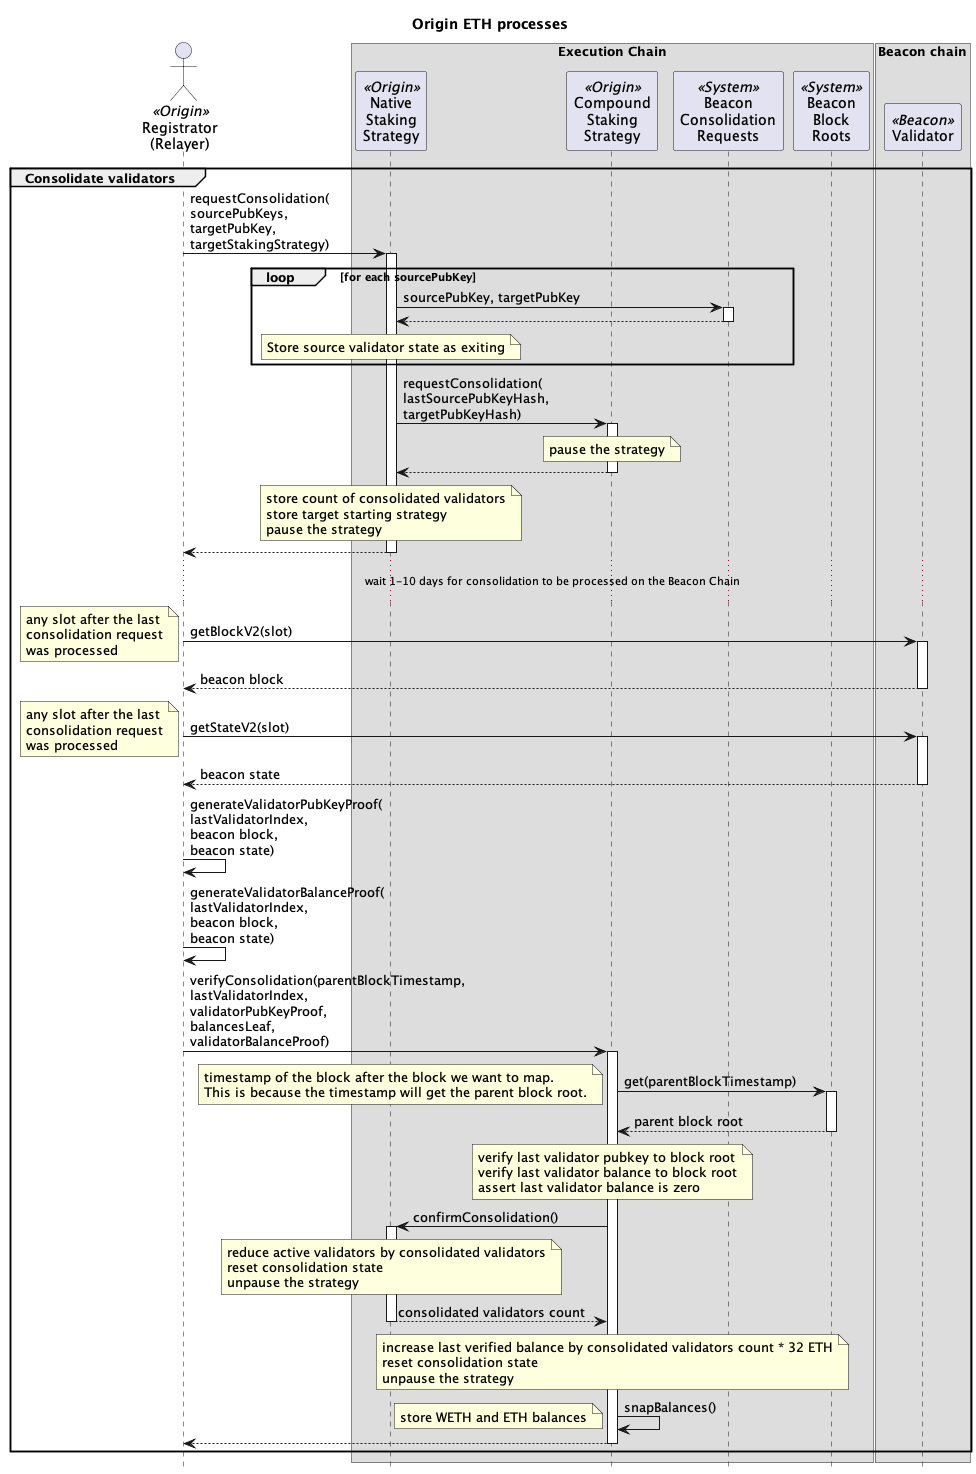

The diagram above was rendered by PlantUML. Its source (embedded in the PNG):
@startuml

skinparam tabSize 2
hide footbox

title "Origin ETH processes"

' actor "Anyone" as sender
' actor "Block\nBuilder\n(MEV)" as mev
actor "Registrator\n(Relayer)" as reg <<Origin>>
' actor "Strategist\n(2/8 Safe)" as strategist <<Origin>>
' actor "Governor\n(Timelock)" as gov <<Origin>>
' actor "Treasury" as treasury <<Origin>>
' participant "API" as api <<P2P>>
' actor "Operators" as ssvOp <<SSV>>

box "Execution Chain"
' participant "Harvester" as harv <<Origin>>
' participant "Dripper" as drip <<Origin>>
' participant "Vault" as vault <<Origin>>
participant "Native\nStaking\nStrategy" as nativeStrat <<Origin>>
participant "Compound\nStaking\nStrategy" as compStrat <<Origin>>
' participant "Fee\nAccumulator" as feeAccum <<Origin>>
' participant "SSV Network" as ssvNet <<SSV>>
' participant "Token" as ssv <<SSV>>
' participant "WETH" as weth <<Wrapped ETH>>
' participant "Beacon\nOracle" as bo <<Origin>>
' participant "Beacon\nDeposit\nContract" as dep <<System>>
participant "Beacon\nConsolidation\nRequests" as consol <<System>>
participant "Beacon\nBlock\nRoots" as roots <<System>>
end box

box "Beacon chain"
participant "Validator" as val <<Beacon>>
end box


group Consolidate validators

reg -> nativeStrat: requestConsolidation(\nsourcePubKeys,\ntargetPubKey,\ntargetStakingStrategy)
activate nativeStrat

loop for each sourcePubKey
    nativeStrat -> consol : sourcePubKey, targetPubKey
    activate consol
    return
    note over nativeStrat: Store source validator state as exiting
end

nativeStrat -> compStrat : requestConsolidation(\nlastSourcePubKeyHash,\ntargetPubKeyHash)
activate compStrat
note over compStrat: pause the strategy
return

note over nativeStrat
store count of consolidated validators
store target starting strategy
pause the strategy
end note

return

... wait 1-10 days for consolidation to be processed on the Beacon Chain ...

reg -> val : getBlockV2(slot)
note left : any slot after the last\nconsolidation request\nwas processed
activate val
return beacon block

reg -> val : getStateV2(slot)
note left : any slot after the last\nconsolidation request\nwas processed
activate val
return beacon state

reg -> reg : generateValidatorPubKeyProof(\nlastValidatorIndex,\nbeacon block,\nbeacon state)
reg -> reg : generateValidatorBalanceProof(\nlastValidatorIndex,\nbeacon block,\nbeacon state)

reg -> compStrat : verifyConsolidation(parentBlockTimestamp,\nlastValidatorIndex,\nvalidatorPubKeyProof,\nbalancesLeaf,\nvalidatorBalanceProof)
activate compStrat

compStrat -> roots : get(parentBlockTimestamp)
note left
timestamp of the block after the block we want to map.
This is because the timestamp will get the parent block root.
end note
activate roots
return parent block root

note over compStrat
verify last validator pubkey to block root
verify last validator balance to block root
assert last validator balance is zero
end note

compStrat -> nativeStrat : confirmConsolidation()
activate nativeStrat
note over nativeStrat
reduce active validators by consolidated validators
reset consolidation state
unpause the strategy
end note
return consolidated validators count
note over compStrat
increase last verified balance by consolidated validators count * 32 ETH
reset consolidation state
unpause the strategy
end note

compStrat -> compStrat : snapBalances()
note left : store WETH and ETH balances
return

end group

' group Governor initializes the Native Staking Strategy

' gov -> compStrat : initialize()
' activate compStrat
' compStrat -> ssv : approve(\nSSV Network,\namount)
' activate ssv
' note right : Native Staking Strategy approves\nSSV Network to spend\nSSV tokens
' return
' compStrat -> ssvNet : setFeeRecipientAddress(\nFeeAccumulator)
' activate ssvNet
' note right : set FeeAccumulator\nto receive MEV rewards
' return
' return

' gov -> ssv : transfer(\nfrom\nto\namount)
' activate ssv
' note right : transfer SSV tokens\nfrom Governor\nto Native Staking Strategy
' return

' end group

' group Registrator creates a new SSV validator

' reg -> api: POST\neth/staking/ssv/request/create\nuuid,\nvalidatorsCount,\ntype,\nwithdrawalAddress,\nfeeRecipientAddress,\nssvOwnerAddress,\noperationPeriodInDays,\namountPerValidator,\nwithdrawalCredentialsType
' activate api
' note right
' withdrawalAddress is Native Staking Strategy
' feeRecipientAddress is FeeAccumulator contract
' ssvOwnerAddress is Native Staking Strategy
' type is with-encrypt-key
' ecdhPublicKey public key for encrypting the validator keys
' operationPeriodInDays is 0 if not the first validator in the cluster
' amountPerValidator 1 ETH in Gwei to limit front-run deposits
' withdrawalCredentialsType 0x02 for compounding validators
' end note
' api -> api: private key
' note right : generate a validator private key
' api -> api: split(key)
' note right : splits validator key into multiple KeyShares
' return

' reg -> api: GET\neth/staking/ssv/request/status/uuid
' activate api
' return status,\npubkey\nvalidatorRegistration,\nshareData
' note right : validatorRegistration contains the operatorIds and cluster details

' reg -> compStrat : registerSsvValidators(\npublicKeys[],\noperatorIds,\nsharesData[],\nssvAmount,\ncluster)
' activate compStrat
' note right
' cluster data:
' The number of validators in the cluster
' The index of network fees related to this cluster
' The last index calculated for the cluster
' Flag indicating whether the cluster is active
' The SSV balance of the cluster
' end note
' compStrat -> ssvNet : bulkRegisterValidator(\npublicKeys[],\noperatorIds,\nsharesData[],\nssvAmount,\ncluster)
' activate ssvNet
' ssvNet -> ssv : transferFrom(\nfrom\nto\namount)
' activate ssv
' note right: for the first validator\ntransfer SSV tokens\nfrom NodeDelegator\nto SSV Network
' return
' return
' return

' end group

' ... 20 minutes ...

' group Deposit to a new SSV validator

' reg -> api: GET\neth/staking/ssv/request/deposit-data/uuid
' activate api
' return status,\ndepositData
' note right : depositData contains the signature and deposit root

' reg -> compStrat : stakeEth(\npubkey,\nsignature,\ndeposit root,\namountGwei)
' activate compStrat
' compStrat -> weth : withdraw(amountGwei * 1 Gwei)
' activate weth
' note right : WETH burned for ETH
' return ETH

' compStrat -> dep : deposit(\npubkey,\nwithdrawal_credentials,\nsignature,\ndeposit root)
' activate dep
' note left
' ETH from Native Staking Strategy is sent to Beacon Deposit.
' Withdrawal credential is the Native Staking Strategy
' end note
' return

' note over compStrat
' store deposit pubKeyHash, amountGwei, blockNumber and depositRoot
' end note

' return

' ... Beacon chain slot created for the block ...

' note over val : Pending deposit added\nBeaconBlock.state.PendingDeposits[index]

' ... 13 minutes to many days depending on the deposit queue ...

' note over val
' Validator registered in
' BeaconBlock.state.validators[validatorIndex]
' Validator balance created in
' BeaconBlock.state.balances[balanceIndex]
' end note

' ... four validators are activated each epoch from the Validator Queue (1-10 days) ...

' note over val
' Validator pending activation
' Will activate when another 31 ETH is deposited
' end note
' end group

' group Deposit more to existing validator

' reg -> api: POST\neth/staking/direct/increment-request/create\nuuid\npubkeys,amountPerValidator,withdrawalAddress
' activate api
' note right: amountPerValidator is in Gwei
' return 

' reg -> api: GET\neth/staking/eth/staking/increment-request/status/uuid
' activate api
' return status,\ndepositData
' note right : depositData contains the signature and deposit root

' reg -> compStrat : stakeEth(\npubkey,\nsignature,\ndeposit root,\namountGwei)
' activate compStrat
' compStrat -> weth : withdraw(amountGwei * 1 Gwei)
' activate weth
' note right : WETH burned for ETH
' return ETH

' compStrat -> dep : deposit(\npubkey,\nwithdrawal_credentials,\nsignature,\ndeposit root)
' activate dep
' note left
' ETH from Native Staking Strategy is sent to Beacon Deposit.
' Withdrawal credential is the Native Staking Strategy
' end note
' return

' note over compStrat
' store deposit pubKeyHash, amountGwei, blockNumber and depositRoot
' end note
' return

' ... Beacon chain slot created for the block ...

' note over val : Pending deposit added\nBeaconBlock.state.PendingDeposits[index]

' ... 13 minutes to many days depending on the deposit queue ...

' note over val: Validator balance updated\nBeaconBlock.state.balances[balanceIndex]

' ... end of the epoch ...

' note over val: Validator activated if >= 32 ETH

' end group

' group Verify validator deposit

' sender -> val : getBlockV2(slot)
' note left : slot the deposit was\ncreated on the execution layer
' activate val
' return beacon block

' sender -> val : getStateV2(slot)
' note left : slot the deposit was\ncreated on the execution layer
' activate val
' return beacon state

' sender -> sender : generateSlotProof(\nslot,\nbeacon block)
' sender -> sender : generateBlockProof(\nblock number,\nbeacon block,\nbeacon state)

' ' map block number to slot in Beacon Oracle
' sender -> bo : verifySlot(\nnextBlockTimestamp,\nblockNumber,\nslot,\nslot proof,\nblock proof)
' activate bo
' bo -> roots : get(timestamp)
' note left
' timestamp of the block after the block we want to map.
' This is because the timestamp will get the parent block root.
' end note
' activate roots
' return parent block root
' note over bo
' verify slot proof to block root
' verify block number proof to block root
' store map of block to slot
' end note
' return

' sender -> val : getBlockV2(slot)
' note left : slot after the deposit was processed
' activate val
' return beacon block

' sender -> val : getStateV2(slot)
' note left : slot after the deposit was processed
' activate val
' return beacon state

' sender -> sender : generateValidatorPubKeyProof(\nvalidator index,\nbeacon block,\nbeacon state)
' sender -> sender : generateFirstPendingDepositSlotProof(\nbeacon block,\nbeacon state)

' sender -> compStrat : verifyDeposit(\ndepositDataRoot,\nparentBlockTimestamp,\nmappedBlockNumber,\nvalidatorIndex,\nfirstPendingDepositSlot,\nvalidatorPubKeyProof,\nfirstPendingDepositSlotProof)
' activate compStrat

' note over compStrat : deposit needs to be before\nor at the mapped block number

' compStrat -> bo : slotToBlock(\nmappedBlockNumber)
' note left : map the block number to a slot
' activate bo
' return slot

' note over compStrat : Check the mapped slot is\nbefore the first pending deposit slot

' compStrat -> roots : get(timestamp)
' note left
' timestamp of the block after the block we want to verify.
' This is because the timestamp will get the parent block root.
' end note
' activate roots
' return parent block root

' note over compStrat
' verify the pub key hash saved with the deposit is for the validator index
' verify the slot of the first pending deposit is after the deposit was processed
' remove the deposit
' add validator to active validators if not already
' end note

' end group

' group Update balances

' sender -> compStrat : snapBalances()
' activate compStrat
' compStrat -> roots : get(block timestamp)
' activate roots
' return parent block root
' note over compStrat
' store WETH and ETH balances
' against the parent block root
' store timestamp of snap
' end note
' return

' sender -> val : getBlockV2(slot)
' note left : slot of the first pending deposit\nwhen the balance snap was taken
' activate val
' return beacon block

' sender -> val : getStateV2(slot)
' note left : slot of the first pending deposit\nwhen the balance snap was taken
' activate val
' return beacon state

' sender -> sender : generateSlotProof(\nfirst pending deposit slot,\nbeacon block)
' sender -> sender : generateBlockProof(\nfirst pending deposit block number,\nbeacon block,\nbeacon state)

' ' map block number to slot in Beacon Oracle
' sender -> bo : verifySlot(\nnextBlockTimestamp,\nblockNumber,\nslot,\nslot proof,\nblock proof)
' note left : verify slot to block number\nof the first pending deposit\nwhen the balance snap was taken
' activate bo
' bo -> roots : get(timestamp)
' note left
' timestamp of the block after the block we want to map.
' This is because the timestamp will get the parent block root.
' end note
' activate roots
' return parent block root
' note over bo
' verify slot proof to block root
' verify block number proof to block root
' store map of block to slot
' end note
' return

' sender -> val : getBlockV2(slot)
' note left : slot before snapBalances was taken
' activate val
' return beacon block

' sender -> val : getStateV2(slot)
' note left : slot before snapBalances was taken
' activate val
' return beacon state

' sender -> sender : generateFirstPendingDepositProof(\nbeacon block,\nbeacon state)
' note left : proof against beacon block root
' sender -> sender : generateValidatorBalanceContainerProof(\nbeacon block,\nbeacon state)
' note left : proof against beacon block root
' loop active validator indexes
' sender -> sender : generateValidatorBalanceProof(\nvalidator index,\nbeacon block,\nbeacon state)
' note left: proof against root of\nbeaconBlock.state.balances
' end

' sender -> compStrat : verifyBalances(\nblockRoot,\nfirstPendingDepositSlot,\nfirstPendingDepositSlotProof,\nbalancesContainerRoot,\nvalidatorContainerProof,\nvalidatorBalanceLeaves[],\validatorBalanceProofs[])
' activate compStrat

' note over compStrat
'     verify the first pending deposit slot proof against the block root
' end note

' compStrat -> bo : slotToBlock(firstPendingDepositSlot)
' activate bo
' return block number of the first pending deposit

' loop strategy deposits
' note over compStrat
' Check the first pending deposit block number
' is before the block number of the deposit.
' add to total deposits
' end note
' end

' note over compStrat
'     verify balances container proof against the snapped block root
' end note

' loop active validator indexes
'     note over compStrat
'         verify validator balance proof against the balances container root using the validator index
'         decode the validator balance from the balance leaf
'         total validator balances
'     end note
'     alt if balance is zero
'         note over compStrat
'             remove from active validators
'         end note
'     end
' end
' note over compStrat
'     store strategy balance =
'         ETH balance from snap +
'         WETH balance from snap +
'         total deposits +
'         total validator balances
' end note

' return

' end group

' group Registrator deposits more SSV to SSV cluster

' strategist -> ssv : transfer(\nto\namount)
' activate ssv
' note right : transfer SSV tokens\nfrom Treasury\nto Native Staking Strategy
' return

' group SSV ClusterScanner
' reg -> ssvNet : getPastEvents(filter)
' activate ssvNet
' note right : get all events where the ownerAddress\nis the Native Staking Strategy
' return events

' reg -> reg : getCluster(events):\n cluster
' note right
' cluster data:
'   validatorCount
'   networkFeeIndex
'   index
'   active
'   balance
' end note
' end group

' strategist -> compStrat : depositSSV(\noperatorIds,\namount,\ncluster)
' activate compStrat
' compStrat -> ssvNet : deposit(\nclusterOwner,\noperatorIds,\namount,\ncluster)
' activate ssvNet
' note right
' clusterOwner is Native Staking Strategy
' operatorIds are the SSV Operators
' amount of SSV tokens
' end note
' ssvNet -> ssv : transferFrom(\nfrom\nto\namount)
' activate ssv
' note right: transfer SSV tokens\nfrom Native Staking Strategy\nto SSV Network
' return
' return
' return
' end group

' group Consensus Rewards

' note over val
' attesting to blocks
' participating in sync committees
' end note
' val -> val : ETH

' ... swept every 8-10 days ...

' note over val : partial withdraw of excess ETH\nfrom validator to the Native Staking Strategy
' val -> compStrat : ETH

' note over compStrat : Native Staking Strategy's\nWETH balance does not change

' end group

' group Registrator full withdraw from validator

' reg -> compStrat : exitSsvValidator(\npublicKey\noperatorIds)
' activate compStrat
' compStrat -> ssvNet : exitValidator(\npublicKey\noperatorIds)
' activate ssvNet
' return
' return

' ssvOp -> ssvOp : sign(\npk,\nexit message)
' note right : voluntary exit message signed by the validator private key
' ssvOp -> val : signed voluntary exit message
' activate val
' return

' ... wait until validator has exited.\nmin four epochs (~25 min), currently 1.5 hours but can take a number of days depending on the number of validators in the exit queue ...

' reg -> compStrat : removeSsvValidator(\npublicKey,\noperatorIds,\ncluster)
' activate compStrat
' compStrat -> ssvNet : removeValidator(\npublicKey\noperatorIds,\ncluster)
' activate ssvNet
' note right : stop paying SSV to Operators\n and reduce required SSV collateral
' return
' return

' ... wait for the validator to be swept on the Beacon chain\ncurrent time is every 8.5 days ...

' val -> compStrat : ETH
' note left : transfer staked ETH and rewards\nfrom Beacon Deposit\nto Native Staking Strategy

' note over compStrat : Native Staking Strategy's\nWETH balance does not change

' end group

' group Execution Rewards

' mev -> feeAccum : ETH
' note right : MEV rewards

' sender -> compStrat : ETH
' note right : tx priority fees

' note over compStrat : Native Staking Strategy's WETH balance\ndoes not change from either

' end group

' group Registrator does accounting of consensus rewards and validator withdrawals

' reg -> compStrat : doAccounting()
' activate compStrat

' note over compStrat
' ETH received since last accounting = current ETH balance - previous consensus rewards
' validator withdrawals = ETH received / 32 ETH
' end note

' compStrat -> weth : deposit(\nwithdrawn ETH)
' activate weth
' note left : convert ETH from full withdrawals to WETH
' return

' compStrat -> weth : transfer(\nvault,\nwithdrawn ETH)
' activate weth
' note left : transfer withdrawn WETH\nfrom Native Staking Strategy\nto OETH Vault
' return

' note over compStrat
' Add remaining ETH to consensus rewards.
' ETH from consensus rewards stays in the Native Staking Strategy.
' end note

' return accounting valid flag

' end group

' group Harvester collects ETH rewards

' sender -> harv : harvestAndTransfer(\nstrategy)
' activate harv
' harv -> compStrat : collectRewardTokens()
' activate compStrat

' compStrat -> feeAccum : collect()
' activate feeAccum
' feeAccum -> compStrat : ETH
' note right : send all execution rewards in the FeeAccumulator\nto the Native Staking Stragegy
' return execution rewards

' note over compStrat : total rewards = execution rewards + consensus rewards

' note over compStrat : reset consensus rewards to zero

' compStrat -> weth : deposit(\ntotal rewards)
' activate weth
' note left : convert ETH rewards to WETH
' return

' compStrat -> weth : transfer(\nHarvester,\ntotal ETH rewards)
' activate weth
' note left : transfer rewards as WETH\nfrom Native Staking Strategy\nto Harvester
' return

' return

' harv -> weth : transfer(\nDripper,\nETH rewards)
' activate weth
' note left : transfer WETH rewards\nfrom Harvester\nto Dripper
' return

' return

' end group

' group Collect and rebase

' sender -> drip : collectAndRebase()
' activate drip

' drip -> weth : transfer(\nvault,\nstreamed ETH)
' note left : Stream ETH from last collect to now
' activate weth
' note over drip : Recalculate 7 day drip rate\nbased on WETH balance
' return

' drip -> vault : rebase()
' activate vault
' return

' return

' end group

' group Strategist pauses Native Staking Strategy

' strategist -> compStrat : pause()
' activate compStrat
' return

' end group

' group Strategist unpauses Native Staking Strategy

' strategist -> compStrat : manuallyFixAccounting(0, 0, 0)
' activate compStrat
' note right : params _validatorsDelta, _consensusRewardsDelta\nand _ethToVaultAmount all set to zero
' compStrat -> compStrat
' note right : unpause
' return

' end group

@enduml